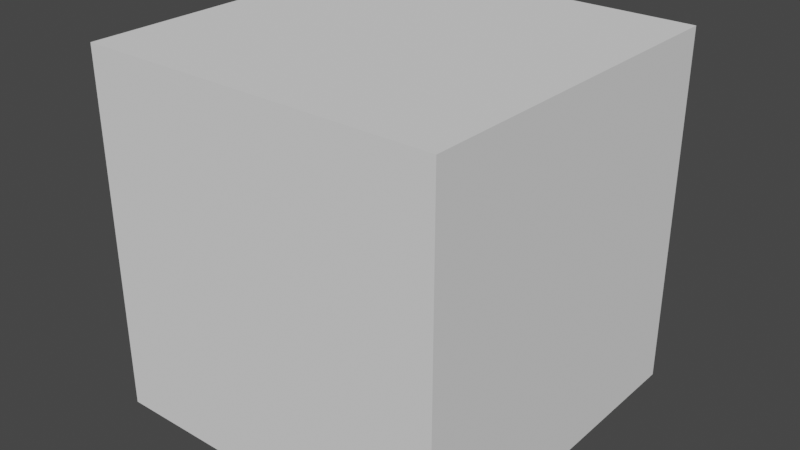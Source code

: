 # Source: untitled.blend  (saved by Blender 4.0.36; exported with 4.5.12 LTS)
import bpy
from mathutils import Matrix  # noqa: F401  (used for matrix-valued properties, if any)

bpy.ops.wm.read_factory_settings(use_empty=True)
scene = bpy.context.scene
scene.name = 'Scene'

# ---- collections
col_collection = bpy.data.collections.new('Collection'); scene.collection.children.link(col_collection)

# ---- world
world_world = bpy.data.worlds.new('World'); scene.world = world_world
world_world.use_nodes = True; world_world.node_tree.nodes.clear()
_N = world_world.node_tree.nodes; _L = world_world.node_tree.links
n0 = _N.new('ShaderNodeOutputWorld'); n0.name = 'World Output'; n0.location = (300, 300)
n1 = _N.new('ShaderNodeBackground'); n1.name = 'Background'; n1.location = (10, 300)
n1.inputs[0].default_value = (0.05088, 0.05088, 0.05088, 1.0)
_L.new(n1.outputs[0], n0.inputs[0])
n0.is_active_output = True
world_world.color = (0.05088, 0.05088, 0.05088)
world_world.use_sun_shadow = False
world_world.sun_shadow_jitter_overblur = 0.0

# ---- meshes
me_cube_002 = bpy.data.meshes.new('Cube.002')
me_cube_002.from_pydata([(-0.1, -0.1, -0.1), (-0.1, -0.1, 0.1), (-0.1, 0.1, -0.1), (-0.1, 0.1, 0.1), (0.1, -0.1, -0.1), (0.1, -0.1, 0.1), (0.1, 0.1, -0.1), (0.1, 0.1, 0.1)], [], [(0, 1, 3, 2), (2, 3, 7, 6), (6, 7, 5, 4), (4, 5, 1, 0), (2, 6, 4, 0), (7, 3, 1, 5)])
_uv = me_cube_002.uv_layers.new(name='UVMap')
_uv.uv.foreach_set('vector', [0.375, 0.0, 0.625, 0.0, 0.625, 0.25, 0.375, 0.25, 0.375, 0.25, 0.625, 0.25, 0.625, 0.5, 0.375, 0.5, 0.375, 0.5, 0.625, 0.5, 0.625, 0.75, 0.375, 0.75, 0.375, 0.75, 0.625, 0.75, 0.625, 1.0, 0.375, 1.0, 0.125, 0.5, 0.375, 0.5, 0.375, 0.75, 0.125, 0.75, 0.625, 0.5, 0.875, 0.5, 0.875, 0.75, 0.625, 0.75])
me_cube_002.update()

# ---- objects
ob_cube = bpy.data.objects.new('Cube', me_cube_002)
ob_empty = bpy.data.objects.new('Empty', None)

# ---- transforms, parenting, visibility, modifiers, constraints
ob_cube.location = (0.0, 0.0, 10.0)
ob_cube.scale = (100.0, 100.0, 100.0)
ob_empty.location = (0.0, 0.0, 0.0)
ob_empty.scale = (50.0, 50.0, 1.0)
ob_empty.empty_display_type = 'IMAGE'
ob_empty.empty_display_size = 5.0
ob_empty.use_empty_image_alpha = True
ob_empty.color = (1.0, 1.0, 1.0, 0.2)

# ---- collection membership
col_collection.objects.link(ob_cube)
col_collection.objects.link(ob_empty)

# ---- scene / render settings (as saved in the file)
scene.frame_start = 1; scene.frame_end = 250; scene.frame_set(1)
scene.render.engine = 'BLENDER_EEVEE_NEXT'
scene.cycles.use_denoising = False
scene.cycles.samples = 128
scene.cycles.sampling_pattern = 'TABULATED_SOBOL'
scene.cycles.use_adaptive_sampling = False
scene.cycles.use_light_tree = False
scene.view_settings.view_transform = 'Filmic'
scene.unit_settings.scale_length = 0.001
bpy.context.view_layer.update()

# ---- added for rendering (the .blend has no active camera and no usable light): camera, sun
cam_auto = bpy.data.cameras.new('AutoCamera')
cam_auto.lens = 50.0
cam_auto.sensor_width = 36.0
cam_auto.clip_end = 1000.0
ob_auto_camera = bpy.data.objects.new('AutoCamera', cam_auto)
scene.collection.objects.link(ob_auto_camera)
ob_auto_camera.location = (32.0507, -38.4609, 35.6406)
ob_auto_camera.rotation_euler = (1.09748, -7.21219e-08, 0.694738)
scene.camera = ob_auto_camera
light_auto_sun = bpy.data.lights.new('AutoSun', 'SUN')
light_auto_sun.energy = 3.0
light_auto_sun.angle = 0.0523599
ob_auto_sun = bpy.data.objects.new('AutoSun', light_auto_sun)
scene.collection.objects.link(ob_auto_sun)
ob_auto_sun.rotation_euler = (0.872665, 0.174533, 0.523599)
bpy.context.view_layer.update()
